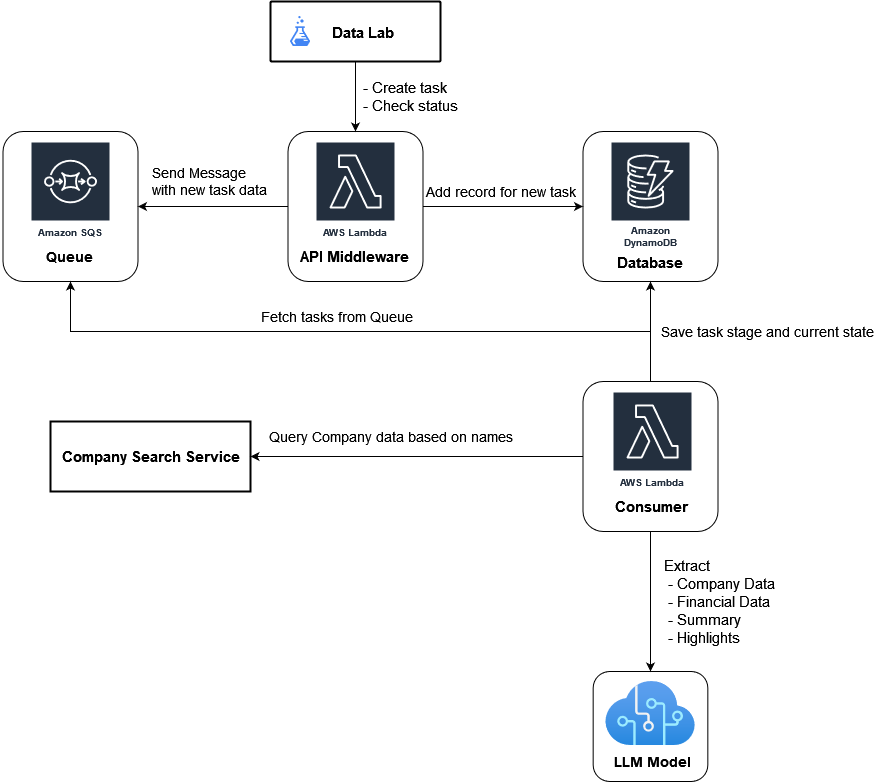

The diagram above was exported from draw.io. Its source (the exported page's mxGraphModel, read from the mxfile embedded in the PNG):
<mxGraphModel dx="1434" dy="822" grid="1" gridSize="10" guides="1" tooltips="1" connect="1" arrows="1" fold="1" page="1" pageScale="1" pageWidth="850" pageHeight="1100" math="0" shadow="0">
  <root>
    <mxCell id="0" />
    <mxCell id="1" parent="0" />
    <mxCell id="iMhZpQVxLV1cBKATHxT6-13" value="" style="group" parent="1" vertex="1" connectable="0">
      <mxGeometry x="647.67" y="700" width="114.66" height="110" as="geometry" />
    </mxCell>
    <mxCell id="iMhZpQVxLV1cBKATHxT6-70" value="" style="group" parent="iMhZpQVxLV1cBKATHxT6-13" vertex="1" connectable="0">
      <mxGeometry x="-5" width="114.66" height="110" as="geometry" />
    </mxCell>
    <mxCell id="iMhZpQVxLV1cBKATHxT6-11" value="" style="rounded=1;whiteSpace=wrap;html=1;" parent="iMhZpQVxLV1cBKATHxT6-70" vertex="1">
      <mxGeometry width="114.66" height="110" as="geometry" />
    </mxCell>
    <mxCell id="iMhZpQVxLV1cBKATHxT6-4" value="" style="aspect=fixed;html=1;points=[];align=center;image;fontSize=12;image=img/lib/azure2/ai_machine_learning/Cognitive_Services.svg;" parent="iMhZpQVxLV1cBKATHxT6-70" vertex="1">
      <mxGeometry x="12" y="10" width="90.67" height="64" as="geometry" />
    </mxCell>
    <mxCell id="iMhZpQVxLV1cBKATHxT6-12" value="LLM Model" style="text;strokeColor=none;align=center;fillColor=none;html=1;verticalAlign=middle;whiteSpace=wrap;rounded=0;fontStyle=1;fontSize=14;" parent="iMhZpQVxLV1cBKATHxT6-70" vertex="1">
      <mxGeometry x="14.659999999999968" y="80" width="90" height="20" as="geometry" />
    </mxCell>
    <mxCell id="iMhZpQVxLV1cBKATHxT6-20" value="" style="group" parent="1" vertex="1" connectable="0">
      <mxGeometry x="335" y="160" width="140" height="150" as="geometry" />
    </mxCell>
    <mxCell id="iMhZpQVxLV1cBKATHxT6-17" value="" style="rounded=1;whiteSpace=wrap;html=1;fontSize=14;" parent="iMhZpQVxLV1cBKATHxT6-20" vertex="1">
      <mxGeometry x="2.5" width="135" height="150" as="geometry" />
    </mxCell>
    <mxCell id="iMhZpQVxLV1cBKATHxT6-18" value="AWS Lambda" style="sketch=0;outlineConnect=0;fontColor=#232F3E;gradientColor=none;strokeColor=#ffffff;fillColor=#232F3E;dashed=0;verticalLabelPosition=middle;verticalAlign=bottom;align=center;html=1;whiteSpace=wrap;fontSize=10;fontStyle=1;spacing=3;shape=mxgraph.aws4.productIcon;prIcon=mxgraph.aws4.lambda;" parent="iMhZpQVxLV1cBKATHxT6-20" vertex="1">
      <mxGeometry x="30" y="10" width="80" height="100" as="geometry" />
    </mxCell>
    <mxCell id="iMhZpQVxLV1cBKATHxT6-19" value="&lt;font style=&quot;font-size: 15px;&quot;&gt;&lt;b&gt;API Middleware&lt;br&gt;&lt;/b&gt;&lt;/font&gt;" style="text;strokeColor=none;align=center;fillColor=none;html=1;verticalAlign=middle;whiteSpace=wrap;rounded=0;fontSize=14;" parent="iMhZpQVxLV1cBKATHxT6-20" vertex="1">
      <mxGeometry y="110" width="140" height="30" as="geometry" />
    </mxCell>
    <mxCell id="iMhZpQVxLV1cBKATHxT6-21" value="" style="group;rotation=90;" parent="1" vertex="1" connectable="0">
      <mxGeometry x="635" y="410" width="140" height="150" as="geometry" />
    </mxCell>
    <mxCell id="iMhZpQVxLV1cBKATHxT6-50" value="" style="group" parent="iMhZpQVxLV1cBKATHxT6-21" vertex="1" connectable="0">
      <mxGeometry x="-5" width="140" height="150" as="geometry" />
    </mxCell>
    <mxCell id="iMhZpQVxLV1cBKATHxT6-56" value="" style="group" parent="iMhZpQVxLV1cBKATHxT6-50" vertex="1" connectable="0">
      <mxGeometry width="140" height="150" as="geometry" />
    </mxCell>
    <mxCell id="iMhZpQVxLV1cBKATHxT6-15" value="" style="rounded=1;whiteSpace=wrap;html=1;fontSize=14;" parent="iMhZpQVxLV1cBKATHxT6-56" vertex="1">
      <mxGeometry x="2.5" width="135" height="150" as="geometry" />
    </mxCell>
    <mxCell id="iMhZpQVxLV1cBKATHxT6-3" value="AWS Lambda" style="sketch=0;outlineConnect=0;fontColor=#232F3E;gradientColor=none;strokeColor=#ffffff;fillColor=#232F3E;dashed=0;verticalLabelPosition=middle;verticalAlign=bottom;align=center;html=1;whiteSpace=wrap;fontSize=10;fontStyle=1;spacing=3;shape=mxgraph.aws4.productIcon;prIcon=mxgraph.aws4.lambda;" parent="iMhZpQVxLV1cBKATHxT6-56" vertex="1">
      <mxGeometry x="32" y="10" width="80" height="100" as="geometry" />
    </mxCell>
    <mxCell id="iMhZpQVxLV1cBKATHxT6-16" value="&lt;font style=&quot;font-size: 15px;&quot;&gt;&lt;b&gt;Consumer&lt;br&gt;&lt;/b&gt;&lt;/font&gt;" style="text;strokeColor=none;align=center;fillColor=none;html=1;verticalAlign=middle;whiteSpace=wrap;rounded=0;fontSize=14;" parent="iMhZpQVxLV1cBKATHxT6-56" vertex="1">
      <mxGeometry x="2" y="110" width="140" height="30" as="geometry" />
    </mxCell>
    <mxCell id="iMhZpQVxLV1cBKATHxT6-29" value="" style="group" parent="1" vertex="1" connectable="0">
      <mxGeometry x="50" y="160" width="140" height="150" as="geometry" />
    </mxCell>
    <mxCell id="iMhZpQVxLV1cBKATHxT6-25" value="" style="rounded=1;whiteSpace=wrap;html=1;fontSize=14;" parent="iMhZpQVxLV1cBKATHxT6-29" vertex="1">
      <mxGeometry x="2.5" width="135" height="150" as="geometry" />
    </mxCell>
    <mxCell id="iMhZpQVxLV1cBKATHxT6-27" value="&lt;b&gt;Queue&lt;br&gt;&lt;/b&gt;" style="text;strokeColor=none;align=center;fillColor=none;html=1;verticalAlign=middle;whiteSpace=wrap;rounded=0;fontSize=14;" parent="iMhZpQVxLV1cBKATHxT6-29" vertex="1">
      <mxGeometry y="110" width="140" height="30" as="geometry" />
    </mxCell>
    <mxCell id="iMhZpQVxLV1cBKATHxT6-28" value="Amazon SQS" style="sketch=0;outlineConnect=0;fontColor=#232F3E;gradientColor=none;strokeColor=#ffffff;fillColor=#232F3E;dashed=0;verticalLabelPosition=middle;verticalAlign=bottom;align=center;html=1;whiteSpace=wrap;fontSize=10;fontStyle=1;spacing=3;shape=mxgraph.aws4.productIcon;prIcon=mxgraph.aws4.sqs;" parent="iMhZpQVxLV1cBKATHxT6-29" vertex="1">
      <mxGeometry x="30" y="10" width="80" height="100" as="geometry" />
    </mxCell>
    <mxCell id="iMhZpQVxLV1cBKATHxT6-34" value="" style="group" parent="1" vertex="1" connectable="0">
      <mxGeometry x="630" y="160" width="140" height="150" as="geometry" />
    </mxCell>
    <mxCell id="iMhZpQVxLV1cBKATHxT6-31" value="" style="rounded=1;whiteSpace=wrap;html=1;fontSize=14;" parent="iMhZpQVxLV1cBKATHxT6-34" vertex="1">
      <mxGeometry x="2.5" width="135" height="150" as="geometry" />
    </mxCell>
    <mxCell id="iMhZpQVxLV1cBKATHxT6-33" value="&lt;font style=&quot;font-size: 15px;&quot;&gt;&lt;b&gt;Database&lt;br&gt;&lt;/b&gt;&lt;/font&gt;" style="text;strokeColor=none;align=center;fillColor=none;html=1;verticalAlign=middle;whiteSpace=wrap;rounded=0;fontSize=14;" parent="iMhZpQVxLV1cBKATHxT6-34" vertex="1">
      <mxGeometry y="116" width="140" height="30" as="geometry" />
    </mxCell>
    <mxCell id="iMhZpQVxLV1cBKATHxT6-7" value="Amazon DynamoDB" style="sketch=0;outlineConnect=0;fontColor=#232F3E;gradientColor=none;strokeColor=#ffffff;fillColor=#232F3E;dashed=0;verticalLabelPosition=middle;verticalAlign=bottom;align=center;html=1;whiteSpace=wrap;fontSize=10;fontStyle=1;spacing=3;shape=mxgraph.aws4.productIcon;prIcon=mxgraph.aws4.dynamodb;" parent="iMhZpQVxLV1cBKATHxT6-34" vertex="1">
      <mxGeometry x="30" y="10" width="80" height="110" as="geometry" />
    </mxCell>
    <mxCell id="iMhZpQVxLV1cBKATHxT6-36" value="&lt;b&gt;Company Search Service&lt;/b&gt;" style="html=1;dashed=0;whitespace=wrap;fontSize=15;strokeWidth=2;" parent="1" vertex="1">
      <mxGeometry x="100" y="450" width="200" height="70" as="geometry" />
    </mxCell>
    <mxCell id="iMhZpQVxLV1cBKATHxT6-41" style="edgeStyle=orthogonalEdgeStyle;rounded=0;orthogonalLoop=1;jettySize=auto;html=1;fontSize=15;fontColor=#000000;" parent="1" source="iMhZpQVxLV1cBKATHxT6-38" edge="1">
      <mxGeometry relative="1" as="geometry">
        <mxPoint x="405" y="160" as="targetPoint" />
      </mxGeometry>
    </mxCell>
    <mxCell id="iMhZpQVxLV1cBKATHxT6-38" value="" style="strokeColor=#000000;shadow=0;strokeWidth=2;rounded=1;absoluteArcSize=1;arcSize=2;fontSize=15;fillColor=default;" parent="1" vertex="1">
      <mxGeometry x="320" y="30" width="170" height="60" as="geometry" />
    </mxCell>
    <mxCell id="iMhZpQVxLV1cBKATHxT6-39" value="Data Lab" style="editableCssRules=.*;fontColor=#000000;shape=image;verticalLabelPosition=middle;labelBackgroundColor=#ffffff;verticalAlign=middle;labelPosition=right;align=left;spacingLeft=20;part=1;points=[];imageAspect=0;image=data:image/svg+xml,(base64 omitted: 2244 chars);fontSize=15;fontStyle=1" parent="iMhZpQVxLV1cBKATHxT6-38" vertex="1">
      <mxGeometry width="20" height="30" relative="1" as="geometry">
        <mxPoint x="20" y="15" as="offset" />
      </mxGeometry>
    </mxCell>
    <mxCell id="iMhZpQVxLV1cBKATHxT6-42" style="edgeStyle=orthogonalEdgeStyle;rounded=0;orthogonalLoop=1;jettySize=auto;html=1;entryX=1;entryY=0.5;entryDx=0;entryDy=0;fontSize=15;fontColor=#000000;" parent="1" source="iMhZpQVxLV1cBKATHxT6-17" target="iMhZpQVxLV1cBKATHxT6-25" edge="1">
      <mxGeometry relative="1" as="geometry" />
    </mxCell>
    <mxCell id="iMhZpQVxLV1cBKATHxT6-45" style="edgeStyle=orthogonalEdgeStyle;rounded=0;orthogonalLoop=1;jettySize=auto;html=1;exitX=0.5;exitY=0;exitDx=0;exitDy=0;entryX=0.5;entryY=1;entryDx=0;entryDy=0;fontSize=15;fontColor=#000000;" parent="1" source="iMhZpQVxLV1cBKATHxT6-15" target="iMhZpQVxLV1cBKATHxT6-25" edge="1">
      <mxGeometry relative="1" as="geometry" />
    </mxCell>
    <mxCell id="iMhZpQVxLV1cBKATHxT6-48" style="edgeStyle=orthogonalEdgeStyle;rounded=0;orthogonalLoop=1;jettySize=auto;html=1;entryX=0;entryY=0.5;entryDx=0;entryDy=0;fontSize=15;fontColor=#000000;" parent="1" source="iMhZpQVxLV1cBKATHxT6-17" target="iMhZpQVxLV1cBKATHxT6-31" edge="1">
      <mxGeometry relative="1" as="geometry" />
    </mxCell>
    <mxCell id="iMhZpQVxLV1cBKATHxT6-51" style="edgeStyle=orthogonalEdgeStyle;rounded=0;orthogonalLoop=1;jettySize=auto;html=1;entryX=1;entryY=0.5;entryDx=0;entryDy=0;fontSize=15;fontColor=#000000;" parent="1" source="iMhZpQVxLV1cBKATHxT6-15" target="iMhZpQVxLV1cBKATHxT6-36" edge="1">
      <mxGeometry relative="1" as="geometry" />
    </mxCell>
    <mxCell id="iMhZpQVxLV1cBKATHxT6-52" style="edgeStyle=orthogonalEdgeStyle;rounded=0;orthogonalLoop=1;jettySize=auto;html=1;fontSize=15;fontColor=#000000;entryX=0.5;entryY=1;entryDx=0;entryDy=0;" parent="1" source="iMhZpQVxLV1cBKATHxT6-15" target="iMhZpQVxLV1cBKATHxT6-31" edge="1">
      <mxGeometry relative="1" as="geometry">
        <mxPoint x="655" y="310" as="targetPoint" />
      </mxGeometry>
    </mxCell>
    <mxCell id="iMhZpQVxLV1cBKATHxT6-61" value="Query Company data based on names" style="text;html=1;align=center;verticalAlign=middle;resizable=0;points=[];autosize=1;strokeColor=none;fillColor=none;fontSize=14;fontColor=#000000;" parent="1" vertex="1">
      <mxGeometry x="305" y="450" width="270" height="30" as="geometry" />
    </mxCell>
    <mxCell id="iMhZpQVxLV1cBKATHxT6-63" value="" style="endArrow=classic;html=1;rounded=0;fontSize=15;fontColor=#000000;entryX=0.5;entryY=0;entryDx=0;entryDy=0;exitX=0.5;exitY=1;exitDx=0;exitDy=0;" parent="1" source="iMhZpQVxLV1cBKATHxT6-15" target="iMhZpQVxLV1cBKATHxT6-11" edge="1">
      <mxGeometry width="50" height="50" relative="1" as="geometry">
        <mxPoint x="400" y="450" as="sourcePoint" />
        <mxPoint x="450" y="400" as="targetPoint" />
      </mxGeometry>
    </mxCell>
    <mxCell id="iMhZpQVxLV1cBKATHxT6-64" value="&lt;div align=&quot;left&quot;&gt;Extract&lt;br&gt;&amp;nbsp;- Company Data&lt;br&gt;&amp;nbsp;- Financial Data&lt;br&gt;&lt;/div&gt;&lt;div align=&quot;left&quot;&gt;&amp;nbsp;- Summary&lt;/div&gt;&lt;div align=&quot;left&quot;&gt;&amp;nbsp;- Highlights&lt;br&gt;&lt;/div&gt;" style="text;html=1;align=left;verticalAlign=middle;resizable=0;points=[];autosize=1;strokeColor=none;fillColor=none;fontSize=15;fontColor=#000000;" parent="1" vertex="1">
      <mxGeometry x="712" y="580" width="130" height="100" as="geometry" />
    </mxCell>
    <mxCell id="iMhZpQVxLV1cBKATHxT6-66" value="&lt;div align=&quot;left&quot;&gt;- Create task&lt;br&gt;&lt;/div&gt;&lt;div align=&quot;left&quot;&gt;- Check status&lt;br&gt;&lt;/div&gt;" style="text;html=1;align=center;verticalAlign=middle;resizable=0;points=[];autosize=1;strokeColor=none;fillColor=none;fontSize=15;fontColor=#000000;" parent="1" vertex="1">
      <mxGeometry x="400" y="100" width="120" height="50" as="geometry" />
    </mxCell>
    <mxCell id="iMhZpQVxLV1cBKATHxT6-67" value="&amp;nbsp;Fetch tasks from Queue" style="text;strokeColor=none;align=left;fillColor=none;html=1;verticalAlign=middle;whiteSpace=wrap;rounded=0;fontSize=14;fontColor=#000000;" parent="1" vertex="1">
      <mxGeometry x="305" y="330" width="255" height="30" as="geometry" />
    </mxCell>
    <mxCell id="iMhZpQVxLV1cBKATHxT6-68" value="&lt;div&gt;Send Message&lt;br&gt;&lt;div&gt;with new task data&lt;/div&gt;&lt;/div&gt;" style="text;html=1;align=left;verticalAlign=middle;resizable=0;points=[];autosize=1;strokeColor=none;fillColor=none;fontSize=14;fontColor=#000000;" parent="1" vertex="1">
      <mxGeometry x="200" y="185" width="140" height="50" as="geometry" />
    </mxCell>
    <mxCell id="iMhZpQVxLV1cBKATHxT6-69" value="Add record for new task" style="text;html=1;align=center;verticalAlign=middle;resizable=0;points=[];autosize=1;strokeColor=none;fillColor=none;fontSize=14;fontColor=#000000;" parent="1" vertex="1">
      <mxGeometry x="465" y="205" width="170" height="30" as="geometry" />
    </mxCell>
    <mxCell id="iMhZpQVxLV1cBKATHxT6-71" value="Save task stage and current state" style="text;html=1;align=center;verticalAlign=middle;resizable=0;points=[];autosize=1;strokeColor=none;fillColor=none;fontSize=14;fontColor=#000000;" parent="1" vertex="1">
      <mxGeometry x="697" y="345" width="240" height="30" as="geometry" />
    </mxCell>
  </root>
</mxGraphModel>